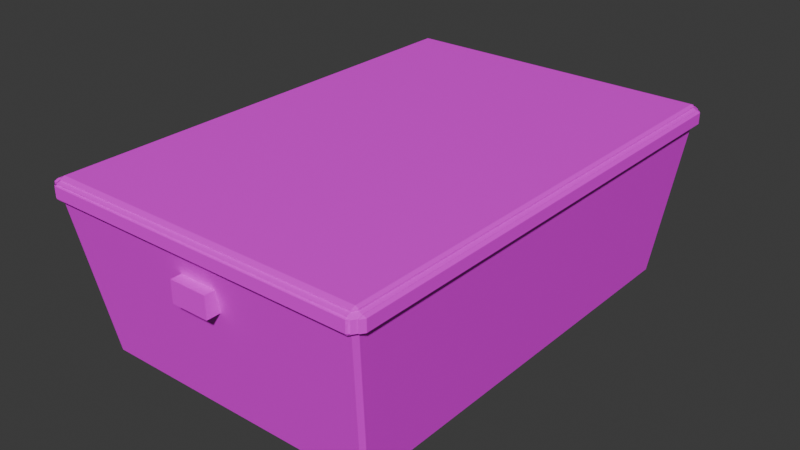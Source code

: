 # Source: Caja.blend  (saved by Blender 5.0.119; exported with 4.5.12 LTS)
import bpy
from mathutils import Matrix  # noqa: F401  (used for matrix-valued properties, if any)

bpy.ops.wm.read_factory_settings(use_empty=True)
scene = bpy.context.scene
scene.name = 'Scene'

# ---- collections
col_collection = bpy.data.collections.new('Collection'); scene.collection.children.link(col_collection)

# ---- images (referenced by path relative to the original .blend; pixels are not part of the script)
import os
ASSET_DIR = os.environ.get("B2B_ASSET_DIR", "")  # directory of the original .blend (textures are referenced by path, not embedded)
HERE = os.path.dirname(os.path.abspath(__file__))  # packed textures are extracted next to this script under _unpacked/

def load_image(name, relpath, width, height, colorspace="sRGB"):
    """Load a texture the original file referenced (path relative to the .blend, or extracted next to this script)."""
    p = next((c for c in (os.path.join(HERE, relpath), os.path.join(ASSET_DIR, relpath)) if relpath and os.path.exists(c)), "")
    if p:
        img = bpy.data.images.load(p, check_existing=True)
        img.name = name
    else:  # same state as the original file: an image datablock whose file is absent (Cycles renders it pink)
        img = bpy.data.images.new(name, width, height)
        img.source = "FILE"
        img.filepath = "//" + (relpath or name)
    img.colorspace_settings.name = colorspace
    return img
img_plastico_negro_jpg = load_image('plastico-negro.jpg', 'plastico-negro.jpg', 1024, 1024, 'sRGB')
img_plastico_blanco_jpeg = load_image('plastico-blanco.jpeg', 'plastico-blanco.jpeg', 1024, 1024, 'sRGB')

# ---- materials (node trees are filled in below, after node groups)
mat_material_002 = bpy.data.materials.new('Material.002')
mat_material = bpy.data.materials.new('Material')
mat_material.alpha_threshold = 0.0
mat_material.use_backface_culling_lightprobe_volume = False
mat_material.roughness = 0.5
mat_material.line_color = (0.0, 0.0, 0.0, 1.0)
mat_material_001 = bpy.data.materials.new('Material.001')

# ---- material node trees
mat_material_002.use_nodes = True; mat_material_002.node_tree.nodes.clear()
_N = mat_material_002.node_tree.nodes; _L = mat_material_002.node_tree.links
n0 = _N.new('ShaderNodeBsdfPrincipled'); n0.name = 'Principled BSDF'; n0.location = (-200, 100)
n1 = _N.new('ShaderNodeOutputMaterial'); n1.name = 'Material Output'; n1.location = (200, 100)
n2 = _N.new('ShaderNodeTexImage'); n2.name = 'Image Texture'; n2.location = (-490, 75)
n2.image = img_plastico_negro_jpg
_L.new(n0.outputs[0], n1.inputs[0])
_L.new(n2.outputs[0], n0.inputs[0])
n1.is_active_output = True
mat_material.use_nodes = True; mat_material.node_tree.nodes.clear()
_N = mat_material.node_tree.nodes; _L = mat_material.node_tree.links
n0 = _N.new('ShaderNodeOutputMaterial'); n0.name = 'Material Output'; n0.location = (200, 100)
n1 = _N.new('ShaderNodeBsdfPrincipled'); n1.name = 'Principled BSDF'; n1.location = (-200, 100)
n2 = _N.new('ShaderNodeTexImage'); n2.name = 'Image Texture'; n2.location = (-490, 75)
n2.image = img_plastico_blanco_jpeg
_L.new(n1.outputs[0], n0.inputs[0])
_L.new(n2.outputs[0], n1.inputs[0])
n0.is_active_output = True
mat_material_001.use_nodes = True; mat_material_001.node_tree.nodes.clear()
_N = mat_material_001.node_tree.nodes; _L = mat_material_001.node_tree.links
n0 = _N.new('ShaderNodeBsdfPrincipled'); n0.name = 'Principled BSDF'; n0.location = (-200, 100)
n1 = _N.new('ShaderNodeOutputMaterial'); n1.name = 'Material Output'; n1.location = (200, 100)
n2 = _N.new('ShaderNodeTexImage'); n2.name = 'Image Texture'; n2.location = (-490, 75)
n2.image = img_plastico_negro_jpg
_L.new(n0.outputs[0], n1.inputs[0])
_L.new(n2.outputs[0], n0.inputs[0])
n1.is_active_output = True

# ---- world
world_world = bpy.data.worlds.new('World'); scene.world = world_world
world_world.use_nodes = True; world_world.node_tree.nodes.clear()
_N = world_world.node_tree.nodes; _L = world_world.node_tree.links
n0 = _N.new('ShaderNodeOutputWorld'); n0.name = 'World Output'; n0.location = (200, 100)
n1 = _N.new('ShaderNodeBackground'); n1.name = 'Background'; n1.location = (-200, 100)
n1.inputs[0].default_value = (0.05088, 0.05088, 0.05088, 1.0)
_L.new(n1.outputs[0], n0.inputs[0])
n0.is_active_output = True
world_world.color = (0.05088, 0.05088, 0.05088)
world_world.sun_shadow_jitter_overblur = 0.0

# ---- meshes
me_cube_001 = bpy.data.meshes.new('Cube.001')
me_cube_001.from_pydata([(-1.0, -1.0, -1.0), (-1.0, -1.0, 1.0), (-1.0, 1.0, -1.0), (-1.0, 1.0, 1.0), (1.0, -1.0, -1.0), (1.0, -1.0, 1.0), (1.0, 1.0, -1.0), (1.0, 1.0, 1.0), (8.308, 44.54, 2.903), (8.318, 44.97, 3.049), (8.471, 44.97, 3.196), (8.624, 44.56, 3.196), (8.624, 44.15, 3.049), (8.462, 44.13, 2.903), (7.404, 41.73, -11.37), (7.413, 42.16, -11.22), (7.566, 41.75, -11.22), (8.462, 0.04611, 2.903), (8.624, 0.0207, 3.049), (8.624, -0.3859, 3.196), (8.471, -0.7925, 3.196), (8.318, -0.7925, 3.049), (8.308, -0.3612, 2.903), (7.566, 2.422, -11.22), (7.413, 2.014, -11.22), (7.404, 2.446, -11.37), (-8.308, 44.54, 2.903), (-8.462, 44.13, 2.903), (-8.624, 44.15, 3.049), (-8.624, 44.56, 3.196), (-8.471, 44.97, 3.196), (-8.318, 44.97, 3.049), (-7.566, 41.75, -11.22), (-7.413, 42.16, -11.22), (-7.404, 41.73, -11.37), (-8.462, 0.04611, 2.903), (-8.308, -0.3612, 2.903), (-8.318, -0.7925, 3.049), (-8.471, -0.7925, 3.196), (-8.624, -0.3859, 3.196), (-8.624, 0.0207, 3.049), (-7.404, 2.446, -11.37), (-7.413, 2.014, -11.22), (-7.566, 2.422, -11.22), (8.318, -0.3859, 4.527), (8.318, -0.7925, 4.38), (8.471, -0.7925, 4.233), (8.624, -0.3859, 4.233), (8.624, 0.0207, 4.38), (8.471, 0.0207, 4.527), (-8.318, -0.3859, 4.527), (-8.471, 0.0207, 4.527), (-8.624, 0.0207, 4.38), (-8.624, -0.3859, 4.233), (-8.471, -0.7925, 4.233), (-8.318, -0.7925, 4.38), (8.471, 44.15, 4.527), (8.624, 44.15, 4.38), (8.624, 44.56, 4.233), (8.471, 44.97, 4.233), (8.318, 44.97, 4.38), (8.318, 44.56, 4.527), (-8.471, 44.15, 4.527), (-8.318, 44.56, 4.527), (-8.318, 44.97, 4.38), (-8.471, 44.97, 4.233), (-8.624, 44.56, 4.233), (-8.624, 44.15, 4.38), (8.674, 44.15, 3.049), (8.674, 44.56, 3.196), (8.828, 44.15, 3.196), (8.674, 0.0207, 3.049), (8.828, 0.0207, 3.196), (8.674, -0.3859, 3.196), (8.674, 44.15, 4.38), (8.828, 44.15, 4.233), (8.674, 44.56, 4.233), (8.674, 0.0207, 4.38), (8.674, -0.3859, 4.233), (8.828, 0.0207, 4.233), (8.318, -0.5207, 3.049), (8.471, -0.5207, 3.196), (8.318, -0.9273, 3.196), (-8.318, -0.5207, 3.049), (-8.318, -0.9273, 3.196), (-8.471, -0.5207, 3.196), (8.318, -0.5207, 4.38), (8.318, -0.9273, 4.233), (8.471, -0.5207, 4.233), (-8.318, -0.5207, 4.38), (-8.471, -0.5207, 4.233), (-8.318, -0.9273, 4.233), (-8.785, 0.0207, 3.049), (-8.785, -0.3859, 3.196), (-8.938, 0.0207, 3.196), (-8.785, 44.15, 3.049), (-8.938, 44.15, 3.196), (-8.785, 44.56, 3.196), (-8.785, 0.0207, 4.38), (-8.938, 0.0207, 4.233), (-8.785, -0.3859, 4.233), (-8.785, 44.15, 4.38), (-8.785, 44.56, 4.233), (-8.938, 44.15, 4.233), (-8.318, 44.73, 3.049), (-8.471, 44.73, 3.196), (-8.318, 45.14, 3.196), (8.318, 44.73, 3.049), (8.318, 45.14, 3.196), (8.471, 44.73, 3.196), (-8.318, 44.73, 4.38), (-8.318, 45.14, 4.233), (-8.471, 44.73, 4.233), (8.318, 44.73, 4.38), (8.471, 44.73, 4.233), (8.318, 45.14, 4.233), (8.318, -0.3859, 4.666), (8.471, 0.0207, 4.666), (8.318, 0.0207, 4.813), (-8.318, -0.3859, 4.666), (-8.318, 0.0207, 4.813), (-8.471, 0.0207, 4.666), (8.471, 44.15, 4.666), (8.318, 44.56, 4.666), (8.318, 44.15, 4.813), (-8.471, 44.15, 4.666), (-8.318, 44.15, 4.813), (-8.318, 44.56, 4.666), (-1.0, 43.18, -1.0), (-1.0, 43.18, 1.0), (-1.0, 45.18, -1.0), (-1.0, 45.18, 1.0), (1.0, 43.18, -1.0), (1.0, 43.18, 1.0), (1.0, 45.18, -1.0), (1.0, 45.18, 1.0)], [], [(0, 1, 3, 2), (2, 3, 7, 6), (6, 7, 5, 4), (4, 5, 1, 0), (2, 6, 4, 0), (7, 3, 1, 5), (8, 9, 10, 11, 12, 13), (14, 15, 16), (17, 18, 19, 20, 21, 22), (23, 24, 25), (26, 27, 28, 29, 30, 31), (32, 33, 34), (35, 36, 37, 38, 39, 40), (41, 42, 43), (44, 45, 46, 47, 48, 49), (50, 51, 52, 53, 54, 55), (56, 57, 58, 59, 60, 61), (62, 63, 64, 65, 66, 67), (68, 69, 70), (71, 72, 73), (74, 75, 76), (77, 78, 79), (80, 81, 82), (83, 84, 85), (86, 87, 88), (89, 90, 91), (92, 93, 94), (95, 96, 97), (98, 99, 100), (101, 102, 103), (104, 105, 106), (107, 108, 109), (110, 111, 112), (113, 114, 115), (116, 117, 118), (119, 120, 121), (122, 123, 124), (125, 126, 127), (34, 41, 43, 32), (14, 34, 33, 15), (13, 16, 15, 8), (42, 36, 35, 43), (22, 24, 23, 17), (26, 33, 32, 27), (21, 37, 36, 22), (12, 18, 17, 13), (41, 25, 24, 42), (40, 28, 27, 35), (31, 9, 8, 26), (25, 14, 16, 23), (44, 50, 55, 45), (56, 49, 48, 57), (51, 62, 67, 52), (63, 61, 60, 64), (19, 47, 46, 20), (53, 39, 38, 54), (65, 30, 29, 66), (10, 59, 58, 11), (70, 72, 71, 68), (74, 77, 79, 75), (72, 79, 78, 73), (69, 76, 75, 70), (18, 71, 73, 19), (77, 48, 47, 78), (57, 74, 76, 58), (68, 12, 11, 69), (82, 84, 83, 80), (86, 89, 91, 87), (81, 88, 87, 82), (90, 85, 84, 91), (45, 86, 88, 46), (80, 21, 20, 81), (54, 90, 89, 55), (85, 38, 37, 83), (94, 96, 95, 92), (98, 101, 103, 99), (99, 94, 93, 100), (102, 97, 96, 103), (66, 102, 101, 67), (100, 53, 52, 98), (92, 40, 39, 93), (97, 29, 28, 95), (106, 108, 107, 104), (110, 113, 115, 111), (111, 106, 105, 112), (108, 115, 114, 109), (30, 105, 104, 31), (109, 10, 9, 107), (113, 60, 59, 114), (112, 65, 64, 110), (118, 120, 119, 116), (124, 118, 117, 122), (120, 126, 125, 121), (126, 124, 123, 127), (62, 125, 127, 63), (122, 56, 61, 123), (116, 44, 49, 117), (50, 119, 121, 51), (33, 26, 8, 15), (16, 13, 17, 23), (9, 31, 104, 107), (11, 58, 76, 69), (18, 12, 68, 71), (59, 10, 109, 114), (34, 14, 25, 41), (24, 22, 36, 42), (20, 46, 88, 81), (47, 19, 73, 78), (37, 21, 80, 83), (30, 65, 112, 105), (66, 29, 97, 102), (43, 35, 27, 32), (28, 40, 92, 95), (39, 53, 100, 93), (54, 38, 85, 90), (50, 44, 116, 119), (45, 55, 89, 86), (49, 56, 122, 117), (57, 48, 77, 74), (52, 67, 101, 98), (62, 51, 121, 125), (61, 63, 127, 123), (64, 60, 113, 110), (72, 70, 75, 79), (84, 82, 87, 91), (96, 94, 99, 103), (108, 106, 111, 115), (124, 126, 120, 118), (128, 129, 131, 130), (130, 131, 135, 134), (134, 135, 133, 132), (132, 133, 129, 128), (130, 134, 132, 128), (135, 131, 129, 133)])
me_cube_001.polygons.foreach_set('material_index', [0, 0, 0, 0, 0, 0, 1, 1, 1, 1, 1, 1, 1, 1, 1, 1, 1, 1, 1, 1, 1, 1, 1, 1, 1, 1, 1, 1, 1, 1, 1, 1, 1, 1, 1, 1, 1, 1, 1, 1, 1, 1, 1, 1, 1, 1, 1, 1, 1, 1, 1, 1, 1, 1, 1, 1, 1, 1, 1, 1, 1, 1, 1, 1, 1, 1, 1, 1, 1, 1, 1, 1, 1, 1, 1, 1, 1, 1, 1, 1, 1, 1, 1, 1, 1, 1, 1, 1, 1, 1, 1, 1, 1, 1, 1, 1, 1, 1, 1, 1, 1, 1, 1, 1, 1, 1, 1, 1, 1, 1, 1, 1, 1, 1, 1, 1, 1, 1, 1, 1, 1, 1, 1, 1, 1, 1, 1, 1, 2, 2, 2, 2, 2, 2])
_uv = me_cube_001.uv_layers.new(name='UVMap')
_uv.uv.foreach_set('vector', [0.4835, 0.4341, 0.5165, 0.4341, 0.5165, 0.4671, 0.4835, 0.4671, 0.4835, 0.4671, 0.5165, 0.4671, 0.5165, 0.5, 0.4835, 0.5, 0.4835, 0.5, 0.5165, 0.5, 0.5165, 0.5329, 0.4835, 0.5329, 0.4835, 0.5329, 0.5165, 0.5329, 0.5165, 0.5659, 0.4835, 0.5659, 0.4506, 0.5, 0.4835, 0.5, 0.4835, 0.5329, 0.4506, 0.5329, 0.5165, 0.5, 0.5494, 0.5, 0.5494, 0.5329, 0.5165, 0.5329, 0.61, 0.4979, 0.6123, 0.4979, 0.6123, 0.5, 0.6123, 0.5, 0.6123, 0.5021, 0.61, 0.5021, 0.3855, 0.5024, 0.3878, 0.4988, 0.3895, 0.5023, 0.61, 0.7298, 0.6123, 0.7299, 0.6123, 0.7319, 0.6123, 0.7319, 0.6123, 0.734, 0.61, 0.7341, 0.3895, 0.7297, 0.3878, 0.7331, 0.3855, 0.7296, 0.61, 0.2702, 0.61, 0.2659, 0.6123, 0.266, 0.6123, 0.2681, 0.6123, 0.2681, 0.6123, 0.2701, 0.1632, 0.5022, 0.1654, 0.5, 0.1655, 0.5024, 0.61, 0.03825, 0.6098, 0.0361, 0.6123, 0.0361, 0.6123, 0.0361, 0.6123, 0.0361, 0.6123, 0.0382, 0.1655, 0.7296, 0.1654, 0.7319, 0.1632, 0.7297, 0.6143, 0.7319, 0.6143, 0.7319, 0.6123, 0.7319, 0.6123, 0.7319, 0.6123, 0.7299, 0.6123, 0.7299, 0.5159, 0.4341, 0.5159, 0.4341, 0.5159, 0.4341, 0.5159, 0.4341, 0.5159, 0.4341, 0.5159, 0.4341, 0.6123, 0.5021, 0.6123, 0.5021, 0.6123, 0.5, 0.6123, 0.5, 0.6143, 0.5, 0.6143, 0.5, 0.6123, 0.2681, 0.6123, 0.2681, 0.6123, 0.2681, 0.6123, 0.2681, 0.6123, 0.2681, 0.6123, 0.2681, 0.6123, 0.5021, 0.6123, 0.5, 0.6123, 0.5021, 0.6123, 0.7299, 0.6123, 0.7299, 0.6123, 0.7319, 0.6123, 0.5021, 0.6123, 0.5021, 0.6123, 0.5, 0.6123, 0.7299, 0.6123, 0.7319, 0.6123, 0.7299, 0.6123, 0.734, 0.6123, 0.7319, 0.6123, 0.734, 0.6123, 0.9618, 0.6123, 0.9618, 0.6123, 0.9639, 0.6133, 0.733, 0.6123, 0.734, 0.6123, 0.7319, 0.6123, 0.0361, 0.6123, 0.0361, 0.6123, 0.0361, 0.6123, 0.0382, 0.6123, 0.0361, 0.6123, 0.0382, 0.6123, 0.266, 0.6123, 0.266, 0.6123, 0.2681, 0.6123, 0.0375, 0.6123, 0.0382, 0.6123, 0.0361, 0.6123, 0.2667, 0.6123, 0.2681, 0.6123, 0.266, 0.6123, 0.2701, 0.6123, 0.2681, 0.6123, 0.2701, 0.6123, 0.4979, 0.6123, 0.4979, 0.6123, 0.5, 0.6123, 0.2688, 0.6123, 0.2696, 0.6123, 0.2681, 0.6133, 0.499, 0.6123, 0.5, 0.6123, 0.4979, 0.6143, 0.7319, 0.6123, 0.7299, 0.6143, 0.7299, 0.8347, 0.7319, 0.8347, 0.7299, 0.8368, 0.7299, 0.6123, 0.5021, 0.6143, 0.5, 0.6143, 0.5021, 0.8368, 0.5021, 0.8347, 0.5021, 0.8347, 0.5, 0.1655, 0.5024, 0.1655, 0.7296, 0.1632, 0.7297, 0.1632, 0.5022, 0.3855, 0.5024, 0.1655, 0.5024, 0.1654, 0.5, 0.3878, 0.4988, 0.61, 0.5021, 0.3895, 0.5023, 0.3878, 0.4988, 0.61, 0.4979, 0.3899, 0.0361, 0.6098, 0.0361, 0.61, 0.03825, 0.39, 0.03841, 0.61, 0.7341, 0.3878, 0.7331, 0.3895, 0.7297, 0.61, 0.7298, 0.61, 0.2702, 0.39, 0.2704, 0.39, 0.2657, 0.61, 0.2659, 0.6123, 0.734, 0.6123, 0.9618, 0.61, 0.9618, 0.61, 0.7341, 0.6123, 0.5021, 0.6123, 0.7299, 0.61, 0.7298, 0.61, 0.5021, 0.1655, 0.7296, 0.3855, 0.7296, 0.3878, 0.7331, 0.1654, 0.7319, 0.6123, 0.0382, 0.6123, 0.266, 0.61, 0.2659, 0.61, 0.03825, 0.6123, 0.2701, 0.6123, 0.4979, 0.61, 0.4979, 0.61, 0.2702, 0.3855, 0.7296, 0.3855, 0.5024, 0.3895, 0.5023, 0.3895, 0.7297, 0.6143, 0.7319, 0.8347, 0.7319, 0.8347, 0.7319, 0.6143, 0.7319, 0.6123, 0.5021, 0.6123, 0.7299, 0.6123, 0.7299, 0.6123, 0.5021, 0.8368, 0.7299, 0.8368, 0.5021, 0.8368, 0.5021, 0.8368, 0.7299, 0.8347, 0.5, 0.6143, 0.5, 0.6143, 0.5, 0.8347, 0.5, 0.6123, 0.7319, 0.6123, 0.7319, 0.6123, 0.7319, 0.6123, 0.7319, 0.5159, 0.4341, 0.6123, 0.0361, 0.6123, 0.0361, 0.5159, 0.4341, 0.6123, 0.2681, 0.6123, 0.2681, 0.6123, 0.2681, 0.6123, 0.2681, 0.6123, 0.5, 0.6123, 0.5, 0.6123, 0.5, 0.6123, 0.5, 0.6123, 0.5021, 0.6123, 0.7299, 0.6123, 0.7299, 0.6123, 0.5021, 0.6123, 0.5021, 0.6123, 0.7299, 0.6123, 0.7299, 0.6123, 0.5021, 0.6123, 0.7299, 0.6123, 0.7299, 0.6123, 0.7319, 0.6123, 0.7319, 0.6123, 0.5, 0.6123, 0.5, 0.6123, 0.5021, 0.6123, 0.5021, 0.6123, 0.7299, 0.6123, 0.7299, 0.6123, 0.7319, 0.6123, 0.7319, 0.6123, 0.7299, 0.6123, 0.7299, 0.6123, 0.7319, 0.6123, 0.7319, 0.6123, 0.5021, 0.6123, 0.5021, 0.6123, 0.5, 0.6123, 0.5, 0.6123, 0.5021, 0.6123, 0.5021, 0.6123, 0.5, 0.6123, 0.5, 0.6123, 0.734, 0.6123, 0.9618, 0.6123, 0.9618, 0.6123, 0.734, 0.6133, 0.733, 0.6123, 0.9618, 0.6123, 0.9618, 0.6123, 0.734, 0.6123, 0.7319, 0.6123, 0.7319, 0.6123, 0.734, 0.6123, 0.734, 0.6123, 0.0361, 0.6123, 0.0361, 0.6123, 0.0361, 0.6123, 0.0361, 0.6143, 0.7319, 0.6133, 0.733, 0.6123, 0.7319, 0.6123, 0.7319, 0.6123, 0.734, 0.6123, 0.734, 0.6123, 0.7319, 0.6123, 0.7319, 0.5159, 0.4341, 0.6123, 0.0361, 0.6123, 0.0361, 0.5159, 0.4341, 0.6123, 0.9639, 0.6123, 0.9639, 0.6123, 0.9618, 0.6123, 0.9618, 0.6123, 0.0382, 0.6123, 0.266, 0.6123, 0.266, 0.6123, 0.0382, 0.6123, 0.0375, 0.6123, 0.2667, 0.6123, 0.266, 0.6123, 0.0382, 0.6123, 0.0382, 0.6123, 0.0382, 0.6123, 0.0361, 0.6123, 0.0361, 0.6123, 0.2681, 0.6123, 0.2681, 0.6123, 0.266, 0.6123, 0.266, 0.6123, 0.2681, 0.6123, 0.2681, 0.6123, 0.2667, 0.6123, 0.2681, 0.6123, 0.0361, 0.5159, 0.4341, 0.5159, 0.4341, 0.6123, 0.0375, 0.6123, 0.0382, 0.6123, 0.0382, 0.6123, 0.0361, 0.6123, 0.0361, 0.6123, 0.2681, 0.6123, 0.2681, 0.6123, 0.266, 0.6123, 0.266, 0.6123, 0.2701, 0.6123, 0.4979, 0.6123, 0.4979, 0.6123, 0.2701, 0.6123, 0.2688, 0.6133, 0.499, 0.6123, 0.4979, 0.6123, 0.2696, 0.6123, 0.2696, 0.6123, 0.2701, 0.6123, 0.2681, 0.6123, 0.2681, 0.6123, 0.4979, 0.6123, 0.4979, 0.6123, 0.5, 0.6123, 0.5, 0.6123, 0.2681, 0.6123, 0.2681, 0.6123, 0.2701, 0.6123, 0.2701, 0.6123, 0.5, 0.6123, 0.5, 0.6123, 0.4979, 0.6123, 0.4979, 0.6133, 0.499, 0.6143, 0.5, 0.6123, 0.5, 0.6123, 0.5, 0.6123, 0.2681, 0.6123, 0.2681, 0.6123, 0.2681, 0.6123, 0.2688, 0.6143, 0.7299, 0.8347, 0.7299, 0.8347, 0.7319, 0.6143, 0.7319, 0.6143, 0.5021, 0.6143, 0.7299, 0.6123, 0.7299, 0.6123, 0.5021, 0.8347, 0.7299, 0.8347, 0.5021, 0.8368, 0.5021, 0.8368, 0.7299, 0.8347, 0.5021, 0.6143, 0.5021, 0.6143, 0.5, 0.8347, 0.5, 0.8368, 0.5021, 0.8368, 0.5021, 0.8347, 0.5, 0.8347, 0.5, 0.6123, 0.5021, 0.6123, 0.5021, 0.6143, 0.5, 0.6143, 0.5, 0.6143, 0.7319, 0.6143, 0.7319, 0.6123, 0.7299, 0.6123, 0.7299, 0.8347, 0.7319, 0.8347, 0.7319, 0.8368, 0.7299, 0.8368, 0.7299, 0.39, 0.2704, 0.61, 0.2702, 0.61, 0.4979, 0.3878, 0.4988, 0.3895, 0.5023, 0.61, 0.5021, 0.61, 0.7298, 0.3895, 0.7297, 0.6123, 0.4979, 0.6123, 0.2701, 0.6123, 0.2701, 0.6123, 0.4979, 0.6123, 0.5, 0.6123, 0.5, 0.6123, 0.5, 0.6123, 0.5, 0.6123, 0.7299, 0.6123, 0.5021, 0.6123, 0.5021, 0.6123, 0.7299, 0.6123, 0.5, 0.6123, 0.5, 0.6123, 0.5, 0.6123, 0.5, 0.1655, 0.5024, 0.3855, 0.5024, 0.3855, 0.7296, 0.1655, 0.7296, 0.3878, 0.7331, 0.61, 0.7341, 0.61, 0.9618, 0.39, 0.9616, 0.6123, 0.7319, 0.6123, 0.7319, 0.6123, 0.7319, 0.6123, 0.7319, 0.6123, 0.7319, 0.6123, 0.7319, 0.6123, 0.7319, 0.6123, 0.7319, 0.6123, 0.9618, 0.6123, 0.734, 0.6123, 0.734, 0.6123, 0.9618, 0.6123, 0.2681, 0.6123, 0.2681, 0.6123, 0.2681, 0.6123, 0.2681, 0.6123, 0.2681, 0.6123, 0.2681, 0.6123, 0.2681, 0.6123, 0.2681, 0.39, 0.03841, 0.61, 0.03825, 0.61, 0.2659, 0.39, 0.2657, 0.6123, 0.266, 0.6123, 0.0382, 0.6123, 0.0382, 0.6123, 0.266, 0.6123, 0.0361, 0.5159, 0.4341, 0.6123, 0.0361, 0.6123, 0.0361, 0.5159, 0.4341, 0.6123, 0.0361, 0.6123, 0.0361, 0.6123, 0.0361, 0.8347, 0.7319, 0.6143, 0.7319, 0.6143, 0.7319, 0.8347, 0.7319, 0.6143, 0.7319, 0.8347, 0.7319, 0.8347, 0.7319, 0.6133, 0.733, 0.6123, 0.7299, 0.6123, 0.5021, 0.6123, 0.5021, 0.6123, 0.7299, 0.6123, 0.5021, 0.6123, 0.7299, 0.6123, 0.7299, 0.6123, 0.5021, 0.8368, 0.7299, 0.8368, 0.5021, 0.8368, 0.5021, 0.8368, 0.7299, 0.8368, 0.5021, 0.8368, 0.7299, 0.8368, 0.7299, 0.8368, 0.5021, 0.6143, 0.5, 0.8347, 0.5, 0.8347, 0.5, 0.6143, 0.5, 0.8347, 0.5, 0.6143, 0.5, 0.6133, 0.499, 0.8347, 0.5, 0.6123, 0.7299, 0.6123, 0.5021, 0.6123, 0.5021, 0.6123, 0.7299, 0.6123, 0.9618, 0.6123, 0.734, 0.6123, 0.734, 0.6123, 0.9618, 0.6123, 0.266, 0.6123, 0.0382, 0.6123, 0.0382, 0.6123, 0.266, 0.6123, 0.4979, 0.6123, 0.2701, 0.6123, 0.2696, 0.6123, 0.4979, 0.6143, 0.5021, 0.8347, 0.5021, 0.8347, 0.7299, 0.6143, 0.7299, 0.4835, 0.4341, 0.5165, 0.4341, 0.5165, 0.4671, 0.4835, 0.4671, 0.4835, 0.4671, 0.5165, 0.4671, 0.5165, 0.5, 0.4835, 0.5, 0.4835, 0.5, 0.5165, 0.5, 0.5165, 0.5329, 0.4835, 0.5329, 0.4835, 0.5329, 0.5165, 0.5329, 0.5165, 0.5659, 0.4835, 0.5659, 0.4506, 0.5, 0.4835, 0.5, 0.4835, 0.5329, 0.4506, 0.5329, 0.5165, 0.5, 0.5494, 0.5, 0.5494, 0.5329, 0.5165, 0.5329])
me_cube_001.materials.append(mat_material_002)
me_cube_001.materials.append(mat_material)
me_cube_001.materials.append(mat_material_001)
me_cube_001.update()

# ---- objects
ob_cube_001 = bpy.data.objects.new('Cube.001', me_cube_001)

# ---- transforms, parenting, visibility, modifiers, constraints
ob_cube_001.location = (0.0, -4.2, 2.125)
ob_cube_001.scale = (0.3376, 0.1902, 0.1902)

# ---- collection membership
col_collection.objects.link(ob_cube_001)

# ---- scene / render settings (as saved in the file)
scene.frame_start = 1; scene.frame_end = 250; scene.frame_set(1)
scene.render.engine = 'BLENDER_EEVEE_NEXT'
scene.render.bake_bias = 0.0
scene.render.bake_samples = 0
scene.cycles.sampling_pattern = 'TABULATED_SOBOL'
scene.eevee.use_volume_custom_range = False
bpy.context.view_layer.update()

# ---- added for rendering (the .blend has no active camera and no usable light): camera, sun
cam_auto = bpy.data.cameras.new('AutoCamera')
cam_auto.lens = 50.0
cam_auto.sensor_width = 36.0
cam_auto.clip_end = 1000.0
ob_auto_camera = bpy.data.objects.new('AutoCamera', cam_auto)
scene.collection.objects.link(ob_auto_camera)
ob_auto_camera.location = (10.2232, -12.2902, 9.69536)
ob_auto_camera.rotation_euler = (1.09748, -7.21219e-08, 0.694738)
scene.camera = ob_auto_camera
light_auto_sun = bpy.data.lights.new('AutoSun', 'SUN')
light_auto_sun.energy = 3.0
light_auto_sun.angle = 0.0523599
ob_auto_sun = bpy.data.objects.new('AutoSun', light_auto_sun)
scene.collection.objects.link(ob_auto_sun)
ob_auto_sun.rotation_euler = (0.872665, 0.174533, 0.523599)
bpy.context.view_layer.update()
